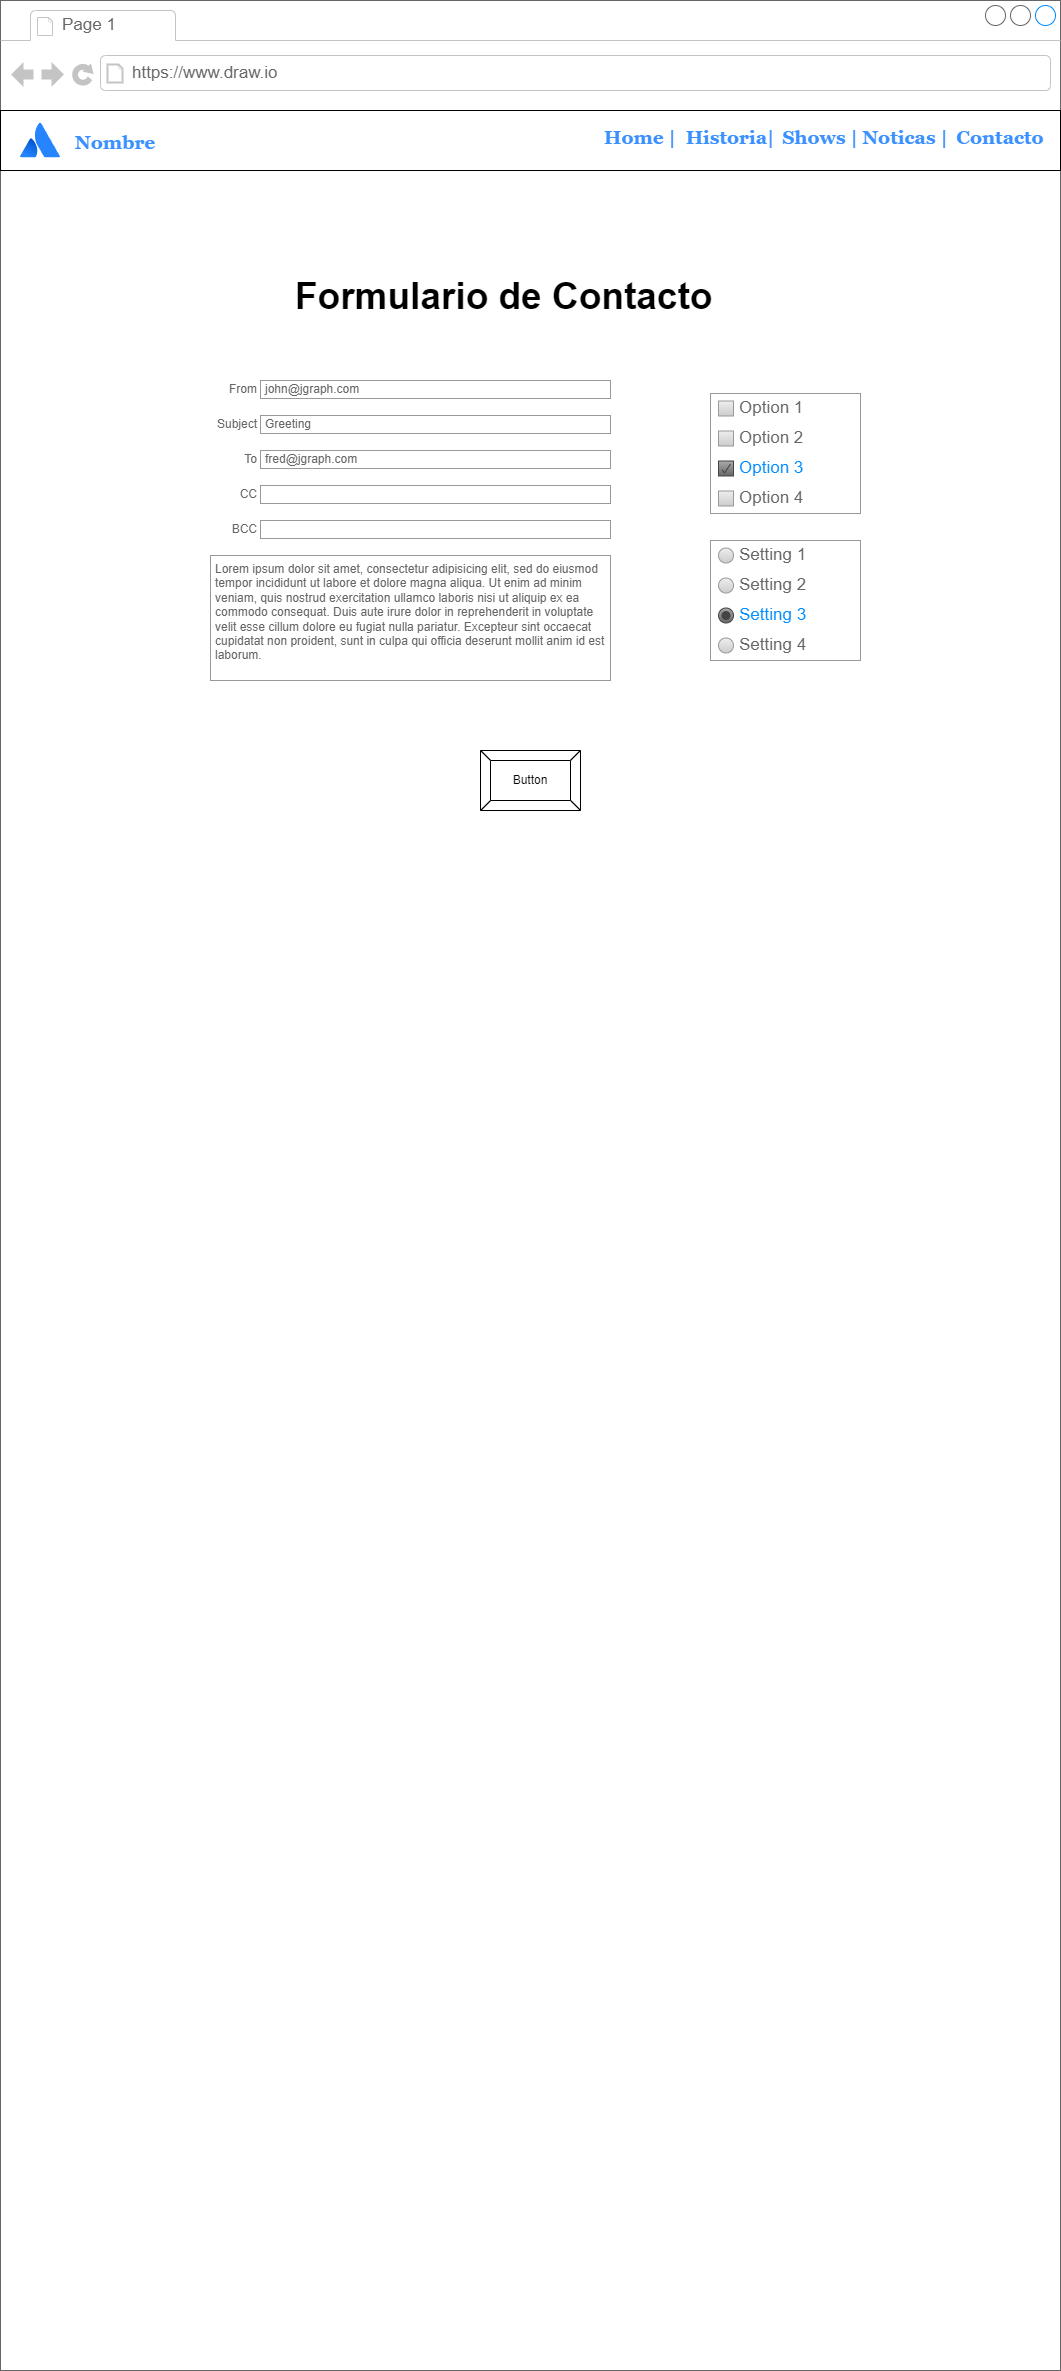

The diagram above was exported from draw.io. Its source (the exported page's mxGraphModel, read from the mxfile embedded in the PNG):
<mxGraphModel dx="1434" dy="800" grid="1" gridSize="10" guides="1" tooltips="1" connect="1" arrows="1" fold="1" page="1" pageScale="1" pageWidth="827" pageHeight="1169" math="0" shadow="0">
  <root>
    <mxCell id="0" />
    <mxCell id="1" parent="0" />
    <mxCell id="qUDBnx56yzu5zVTCP40M-1" value="" style="strokeWidth=1;shadow=0;dashed=0;align=center;html=1;shape=mxgraph.mockup.containers.browserWindow;rSize=0;strokeColor=#666666;strokeColor2=#008cff;strokeColor3=#c4c4c4;mainText=,;recursiveResize=0;" vertex="1" parent="1">
      <mxGeometry x="10" y="10" width="1060" height="2370" as="geometry" />
    </mxCell>
    <mxCell id="qUDBnx56yzu5zVTCP40M-2" value="Page 1" style="strokeWidth=1;shadow=0;dashed=0;align=center;html=1;shape=mxgraph.mockup.containers.anchor;fontSize=17;fontColor=#666666;align=left;whiteSpace=wrap;" vertex="1" parent="qUDBnx56yzu5zVTCP40M-1">
      <mxGeometry x="60" y="12" width="110" height="26" as="geometry" />
    </mxCell>
    <mxCell id="qUDBnx56yzu5zVTCP40M-3" value="https://www.draw.io" style="strokeWidth=1;shadow=0;dashed=0;align=center;html=1;shape=mxgraph.mockup.containers.anchor;rSize=0;fontSize=17;fontColor=#666666;align=left;" vertex="1" parent="qUDBnx56yzu5zVTCP40M-1">
      <mxGeometry x="130" y="60" width="250" height="26" as="geometry" />
    </mxCell>
    <mxCell id="qUDBnx56yzu5zVTCP40M-4" value="" style="image;html=1;image=img/lib/atlassian/Atlassian_Logo.svg;" vertex="1" parent="qUDBnx56yzu5zVTCP40M-1">
      <mxGeometry x="20" y="122.5" width="40" height="35" as="geometry" />
    </mxCell>
    <mxCell id="qUDBnx56yzu5zVTCP40M-5" value="" style="rounded=0;whiteSpace=wrap;html=1;fillColor=none;" vertex="1" parent="qUDBnx56yzu5zVTCP40M-1">
      <mxGeometry y="110" width="1060" height="60" as="geometry" />
    </mxCell>
    <mxCell id="qUDBnx56yzu5zVTCP40M-6" value="Nombre" style="text;html=1;align=center;verticalAlign=middle;whiteSpace=wrap;rounded=0;fontStyle=1;fontFamily=Georgia;fontColor=#3B90FF;fontSize=19;" vertex="1" parent="qUDBnx56yzu5zVTCP40M-1">
      <mxGeometry x="75" y="127.5" width="80" height="30" as="geometry" />
    </mxCell>
    <mxCell id="qUDBnx56yzu5zVTCP40M-7" value="Home |" style="text;html=1;align=center;verticalAlign=middle;whiteSpace=wrap;rounded=0;fontStyle=1;fontFamily=Georgia;fontColor=#3B90FF;fontSize=19;" vertex="1" parent="qUDBnx56yzu5zVTCP40M-1">
      <mxGeometry x="600" y="122.5" width="80" height="30" as="geometry" />
    </mxCell>
    <mxCell id="qUDBnx56yzu5zVTCP40M-8" value="Historia|" style="text;html=1;align=center;verticalAlign=middle;whiteSpace=wrap;rounded=0;fontStyle=1;fontFamily=Georgia;fontColor=#3B90FF;fontSize=19;" vertex="1" parent="qUDBnx56yzu5zVTCP40M-1">
      <mxGeometry x="690" y="122.5" width="80" height="30" as="geometry" />
    </mxCell>
    <mxCell id="qUDBnx56yzu5zVTCP40M-9" value="Shows |" style="text;html=1;align=center;verticalAlign=middle;whiteSpace=wrap;rounded=0;fontStyle=1;fontFamily=Georgia;fontColor=#3B90FF;fontSize=19;" vertex="1" parent="qUDBnx56yzu5zVTCP40M-1">
      <mxGeometry x="780" y="122.5" width="80" height="30" as="geometry" />
    </mxCell>
    <mxCell id="qUDBnx56yzu5zVTCP40M-10" value="Noticas |" style="text;html=1;align=center;verticalAlign=middle;whiteSpace=wrap;rounded=0;fontStyle=1;fontFamily=Georgia;fontColor=#3B90FF;fontSize=19;" vertex="1" parent="qUDBnx56yzu5zVTCP40M-1">
      <mxGeometry x="860" y="122.5" width="90" height="30" as="geometry" />
    </mxCell>
    <mxCell id="qUDBnx56yzu5zVTCP40M-11" value="Contacto" style="text;html=1;align=center;verticalAlign=middle;whiteSpace=wrap;rounded=0;fontStyle=1;fontFamily=Georgia;fontColor=#3B90FF;fontSize=19;" vertex="1" parent="qUDBnx56yzu5zVTCP40M-1">
      <mxGeometry x="960" y="122.5" width="80" height="30" as="geometry" />
    </mxCell>
    <mxCell id="5GulLQE1D9M5NrkmalLU-1" value="&lt;h1 style=&quot;font-size: 37px;&quot;&gt;Formulario de Contacto&lt;/h1&gt;" style="text;html=1;strokeColor=none;fillColor=none;spacing=5;spacingTop=-20;whiteSpace=wrap;overflow=hidden;rounded=0;fontSize=37;" vertex="1" parent="qUDBnx56yzu5zVTCP40M-1">
      <mxGeometry x="290" y="260" width="490" height="100" as="geometry" />
    </mxCell>
    <mxCell id="5GulLQE1D9M5NrkmalLU-2" value="From" style="strokeWidth=1;shadow=0;dashed=0;align=center;html=1;shape=mxgraph.mockup.forms.anchor;align=right;spacingRight=2;fontColor=#666666;" vertex="1" parent="qUDBnx56yzu5zVTCP40M-1">
      <mxGeometry x="210" y="380" width="50" height="18" as="geometry" />
    </mxCell>
    <mxCell id="5GulLQE1D9M5NrkmalLU-3" value="john@jgraph.com" style="strokeWidth=1;shadow=0;dashed=0;align=center;html=1;shape=mxgraph.mockup.forms.rrect;fillColor=#ffffff;rSize=0;fontColor=#666666;align=left;spacingLeft=3;strokeColor=#999999;" vertex="1" parent="qUDBnx56yzu5zVTCP40M-1">
      <mxGeometry x="260" y="380" width="350" height="18" as="geometry" />
    </mxCell>
    <mxCell id="5GulLQE1D9M5NrkmalLU-4" value="Subject" style="strokeWidth=1;shadow=0;dashed=0;align=center;html=1;shape=mxgraph.mockup.forms.anchor;align=right;spacingRight=2;fontColor=#666666;" vertex="1" parent="qUDBnx56yzu5zVTCP40M-1">
      <mxGeometry x="210" y="415" width="50" height="18" as="geometry" />
    </mxCell>
    <mxCell id="5GulLQE1D9M5NrkmalLU-5" value="Greeting" style="strokeWidth=1;shadow=0;dashed=0;align=center;html=1;shape=mxgraph.mockup.forms.rrect;fillColor=#ffffff;rSize=0;fontColor=#666666;align=left;spacingLeft=3;strokeColor=#999999;" vertex="1" parent="qUDBnx56yzu5zVTCP40M-1">
      <mxGeometry x="260" y="415" width="350" height="18" as="geometry" />
    </mxCell>
    <mxCell id="5GulLQE1D9M5NrkmalLU-6" value="To" style="strokeWidth=1;shadow=0;dashed=0;align=center;html=1;shape=mxgraph.mockup.forms.anchor;align=right;spacingRight=2;fontColor=#666666;" vertex="1" parent="qUDBnx56yzu5zVTCP40M-1">
      <mxGeometry x="210" y="450" width="50" height="18" as="geometry" />
    </mxCell>
    <mxCell id="5GulLQE1D9M5NrkmalLU-7" value="fred@jgraph.com" style="strokeWidth=1;shadow=0;dashed=0;align=center;html=1;shape=mxgraph.mockup.forms.rrect;fillColor=#ffffff;rSize=0;fontColor=#666666;align=left;spacingLeft=3;strokeColor=#999999;" vertex="1" parent="qUDBnx56yzu5zVTCP40M-1">
      <mxGeometry x="260" y="450" width="350" height="18" as="geometry" />
    </mxCell>
    <mxCell id="5GulLQE1D9M5NrkmalLU-8" value="CC" style="strokeWidth=1;shadow=0;dashed=0;align=center;html=1;shape=mxgraph.mockup.forms.anchor;align=right;spacingRight=2;fontColor=#666666;" vertex="1" parent="qUDBnx56yzu5zVTCP40M-1">
      <mxGeometry x="210" y="485" width="50" height="18" as="geometry" />
    </mxCell>
    <mxCell id="5GulLQE1D9M5NrkmalLU-9" value="" style="strokeWidth=1;shadow=0;dashed=0;align=center;html=1;shape=mxgraph.mockup.forms.rrect;fillColor=#ffffff;rSize=0;fontColor=#666666;align=left;spacingLeft=3;strokeColor=#999999;" vertex="1" parent="qUDBnx56yzu5zVTCP40M-1">
      <mxGeometry x="260" y="485" width="350" height="18" as="geometry" />
    </mxCell>
    <mxCell id="5GulLQE1D9M5NrkmalLU-10" value="BCC" style="strokeWidth=1;shadow=0;dashed=0;align=center;html=1;shape=mxgraph.mockup.forms.anchor;align=right;spacingRight=2;fontColor=#666666;" vertex="1" parent="qUDBnx56yzu5zVTCP40M-1">
      <mxGeometry x="210" y="520" width="50" height="18" as="geometry" />
    </mxCell>
    <mxCell id="5GulLQE1D9M5NrkmalLU-11" value="" style="strokeWidth=1;shadow=0;dashed=0;align=center;html=1;shape=mxgraph.mockup.forms.rrect;fillColor=#ffffff;rSize=0;fontColor=#666666;align=left;spacingLeft=3;strokeColor=#999999;" vertex="1" parent="qUDBnx56yzu5zVTCP40M-1">
      <mxGeometry x="260" y="520" width="350" height="18" as="geometry" />
    </mxCell>
    <mxCell id="5GulLQE1D9M5NrkmalLU-12" value="Lorem ipsum dolor sit amet, consectetur adipisicing elit, sed do eiusmod tempor incididunt ut labore et dolore magna aliqua. Ut enim ad minim veniam, quis nostrud exercitation ullamco laboris nisi ut aliquip ex ea commodo consequat. Duis aute irure dolor in reprehenderit in voluptate velit esse cillum dolore eu fugiat nulla pariatur. Excepteur sint occaecat cupidatat non proident, sunt in culpa qui officia deserunt mollit anim id est laborum." style="strokeWidth=1;shadow=0;dashed=0;align=center;html=1;shape=mxgraph.mockup.forms.rrect;fillColor=#ffffff;rSize=0;fontColor=#666666;align=left;spacingLeft=3;strokeColor=#999999;verticalAlign=top;whiteSpace=wrap;" vertex="1" parent="qUDBnx56yzu5zVTCP40M-1">
      <mxGeometry x="210" y="555" width="400" height="125" as="geometry" />
    </mxCell>
    <mxCell id="5GulLQE1D9M5NrkmalLU-13" value="" style="strokeWidth=1;shadow=0;dashed=0;align=center;html=1;shape=mxgraph.mockup.forms.rrect;rSize=0;strokeColor=#999999;fillColor=#ffffff;recursiveResize=0;" vertex="1" parent="qUDBnx56yzu5zVTCP40M-1">
      <mxGeometry x="710" y="393" width="150" height="120" as="geometry" />
    </mxCell>
    <mxCell id="5GulLQE1D9M5NrkmalLU-14" value="Option 1" style="strokeWidth=1;shadow=0;dashed=0;align=center;html=1;shape=mxgraph.mockup.forms.rrect;rSize=0;fillColor=#eeeeee;strokeColor=#999999;gradientColor=#cccccc;align=left;spacingLeft=4;fontSize=17;fontColor=#666666;labelPosition=right;" vertex="1" parent="5GulLQE1D9M5NrkmalLU-13">
      <mxGeometry x="8" y="7.5" width="15" height="15" as="geometry" />
    </mxCell>
    <mxCell id="5GulLQE1D9M5NrkmalLU-15" value="Option 2" style="strokeWidth=1;shadow=0;dashed=0;align=center;html=1;shape=mxgraph.mockup.forms.rrect;rSize=0;fillColor=#eeeeee;strokeColor=#999999;gradientColor=#cccccc;align=left;spacingLeft=4;fontSize=17;fontColor=#666666;labelPosition=right;" vertex="1" parent="5GulLQE1D9M5NrkmalLU-13">
      <mxGeometry x="8" y="37.5" width="15" height="15" as="geometry" />
    </mxCell>
    <mxCell id="5GulLQE1D9M5NrkmalLU-16" value="Option 3" style="strokeWidth=1;shadow=0;dashed=0;align=center;html=1;shape=mxgraph.mockup.forms.checkbox;rSize=0;resizable=0;fillColor=#aaaaaa;strokeColor=#444444;gradientColor=#666666;align=left;spacingLeft=4;fontSize=17;fontColor=#008cff;labelPosition=right;" vertex="1" parent="5GulLQE1D9M5NrkmalLU-13">
      <mxGeometry x="8" y="67.5" width="15" height="15" as="geometry" />
    </mxCell>
    <mxCell id="5GulLQE1D9M5NrkmalLU-17" value="Option 4" style="strokeWidth=1;shadow=0;dashed=0;align=center;html=1;shape=mxgraph.mockup.forms.rrect;rSize=0;fillColor=#eeeeee;strokeColor=#999999;gradientColor=#cccccc;align=left;spacingLeft=4;fontSize=17;fontColor=#666666;labelPosition=right;" vertex="1" parent="5GulLQE1D9M5NrkmalLU-13">
      <mxGeometry x="8" y="97.5" width="15" height="15" as="geometry" />
    </mxCell>
    <mxCell id="5GulLQE1D9M5NrkmalLU-18" value="" style="strokeWidth=1;shadow=0;dashed=0;align=center;html=1;shape=mxgraph.mockup.forms.rrect;rSize=0;strokeColor=#999999;fillColor=#ffffff;recursiveResize=0;" vertex="1" parent="qUDBnx56yzu5zVTCP40M-1">
      <mxGeometry x="710" y="540" width="150" height="120" as="geometry" />
    </mxCell>
    <mxCell id="5GulLQE1D9M5NrkmalLU-19" value="Setting 1" style="shape=ellipse;rSize=0;fillColor=#eeeeee;strokeColor=#999999;gradientColor=#cccccc;html=1;align=left;spacingLeft=4;fontSize=17;fontColor=#666666;labelPosition=right;" vertex="1" parent="5GulLQE1D9M5NrkmalLU-18">
      <mxGeometry x="8" y="7.5" width="15" height="15" as="geometry" />
    </mxCell>
    <mxCell id="5GulLQE1D9M5NrkmalLU-20" value="Setting 2" style="shape=ellipse;rSize=0;fillColor=#eeeeee;strokeColor=#999999;gradientColor=#cccccc;html=1;align=left;spacingLeft=4;fontSize=17;fontColor=#666666;labelPosition=right;" vertex="1" parent="5GulLQE1D9M5NrkmalLU-18">
      <mxGeometry x="8" y="37.5" width="15" height="15" as="geometry" />
    </mxCell>
    <mxCell id="5GulLQE1D9M5NrkmalLU-21" value="Setting 3" style="shape=ellipse;rSize=0;fillColor=#aaaaaa;strokeColor=#444444;gradientColor=#666666;html=1;align=left;spacingLeft=4;fontSize=17;fontColor=#008cff;labelPosition=right;" vertex="1" parent="5GulLQE1D9M5NrkmalLU-18">
      <mxGeometry x="8" y="67.5" width="15" height="15" as="geometry" />
    </mxCell>
    <mxCell id="5GulLQE1D9M5NrkmalLU-22" value="" style="shape=ellipse;fillColor=#444444;strokeColor=none;html=1;" vertex="1" parent="5GulLQE1D9M5NrkmalLU-21">
      <mxGeometry x="3" y="3" width="9" height="9" as="geometry" />
    </mxCell>
    <mxCell id="5GulLQE1D9M5NrkmalLU-23" value="Setting 4" style="shape=ellipse;rSize=0;fillColor=#eeeeee;strokeColor=#999999;gradientColor=#cccccc;html=1;align=left;spacingLeft=4;fontSize=17;fontColor=#666666;labelPosition=right;" vertex="1" parent="5GulLQE1D9M5NrkmalLU-18">
      <mxGeometry x="8" y="97.5" width="15" height="15" as="geometry" />
    </mxCell>
    <mxCell id="5GulLQE1D9M5NrkmalLU-24" value="Button" style="labelPosition=center;verticalLabelPosition=middle;align=center;html=1;shape=mxgraph.basic.button;dx=10;whiteSpace=wrap;" vertex="1" parent="qUDBnx56yzu5zVTCP40M-1">
      <mxGeometry x="480" y="750" width="100" height="60" as="geometry" />
    </mxCell>
  </root>
</mxGraphModel>